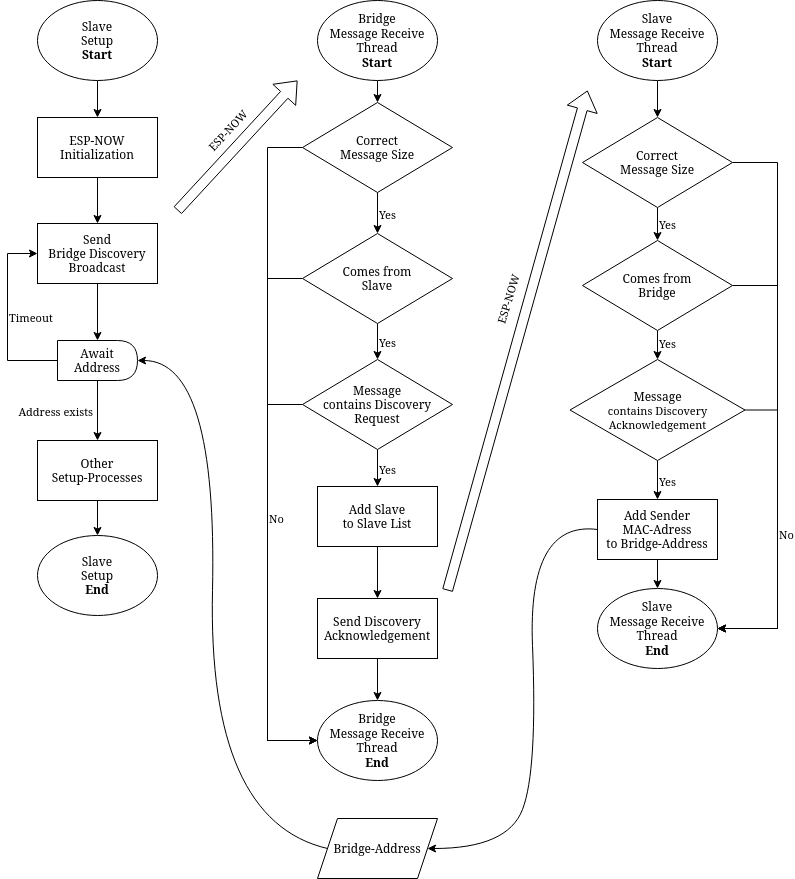

The diagram above was exported from draw.io. Its source (the exported page's mxGraphModel, read from the mxfile embedded in the PNG):
<mxGraphModel dx="1000" dy="618" grid="1" gridSize="10" guides="1" tooltips="1" connect="1" arrows="1" fold="1" page="1" pageScale="1" pageWidth="1100" pageHeight="1700" math="0" shadow="0">
  <root>
    <mxCell id="0" />
    <mxCell id="1" parent="0" />
    <mxCell id="68qyPcaZbatwnOJ6E5eS-4" value="" style="edgeStyle=orthogonalEdgeStyle;rounded=0;orthogonalLoop=1;jettySize=auto;html=1;" parent="1" source="68qyPcaZbatwnOJ6E5eS-1" target="68qyPcaZbatwnOJ6E5eS-3" edge="1">
      <mxGeometry relative="1" as="geometry" />
    </mxCell>
    <mxCell id="68qyPcaZbatwnOJ6E5eS-1" value="&lt;div&gt;Slave&lt;/div&gt;&lt;div&gt;Setup&lt;/div&gt;&lt;b&gt;Start&lt;/b&gt;" style="ellipse;whiteSpace=wrap;html=1;" parent="1" vertex="1">
      <mxGeometry x="140" y="160" width="120" height="80" as="geometry" />
    </mxCell>
    <mxCell id="68qyPcaZbatwnOJ6E5eS-50" style="edgeStyle=orthogonalEdgeStyle;rounded=0;orthogonalLoop=1;jettySize=auto;html=1;exitX=0.5;exitY=1;exitDx=0;exitDy=0;entryX=0.5;entryY=0;entryDx=0;entryDy=0;" parent="1" source="68qyPcaZbatwnOJ6E5eS-2" target="68qyPcaZbatwnOJ6E5eS-49" edge="1">
      <mxGeometry relative="1" as="geometry" />
    </mxCell>
    <mxCell id="68qyPcaZbatwnOJ6E5eS-2" value="&lt;div&gt;Bridge&lt;/div&gt;&lt;div&gt;Message Receive&lt;/div&gt;&lt;div&gt;Thread&lt;/div&gt;&lt;div&gt;&lt;b&gt;Start&lt;/b&gt;&lt;/div&gt;" style="ellipse;whiteSpace=wrap;html=1;" parent="1" vertex="1">
      <mxGeometry x="420" y="160" width="120" height="80" as="geometry" />
    </mxCell>
    <mxCell id="68qyPcaZbatwnOJ6E5eS-6" value="" style="edgeStyle=orthogonalEdgeStyle;rounded=0;orthogonalLoop=1;jettySize=auto;html=1;" parent="1" source="68qyPcaZbatwnOJ6E5eS-3" target="68qyPcaZbatwnOJ6E5eS-5" edge="1">
      <mxGeometry relative="1" as="geometry" />
    </mxCell>
    <mxCell id="68qyPcaZbatwnOJ6E5eS-3" value="&lt;div&gt;ESP-NOW&lt;/div&gt;&lt;div&gt;Initialization&lt;/div&gt;" style="whiteSpace=wrap;html=1;" parent="1" vertex="1">
      <mxGeometry x="140" y="277" width="120" height="60" as="geometry" />
    </mxCell>
    <mxCell id="68qyPcaZbatwnOJ6E5eS-9" style="edgeStyle=orthogonalEdgeStyle;rounded=0;orthogonalLoop=1;jettySize=auto;html=1;exitX=0.5;exitY=1;exitDx=0;exitDy=0;entryX=0.5;entryY=0;entryDx=0;entryDy=0;" parent="1" source="68qyPcaZbatwnOJ6E5eS-5" target="68qyPcaZbatwnOJ6E5eS-8" edge="1">
      <mxGeometry relative="1" as="geometry" />
    </mxCell>
    <mxCell id="68qyPcaZbatwnOJ6E5eS-5" value="&lt;div&gt;Send&lt;/div&gt;&lt;div&gt;Bridge Discovery&lt;/div&gt;&lt;div&gt;Broadcast&lt;/div&gt;" style="whiteSpace=wrap;html=1;" parent="1" vertex="1">
      <mxGeometry x="140" y="383" width="120" height="60" as="geometry" />
    </mxCell>
    <mxCell id="68qyPcaZbatwnOJ6E5eS-7" value="" style="shape=flexArrow;endArrow=classic;html=1;rounded=0;" parent="1" edge="1">
      <mxGeometry width="50" height="50" relative="1" as="geometry">
        <mxPoint x="280" y="370" as="sourcePoint" />
        <mxPoint x="400" y="240" as="targetPoint" />
      </mxGeometry>
    </mxCell>
    <mxCell id="68qyPcaZbatwnOJ6E5eS-70" value="ESP-NOW" style="edgeLabel;html=1;align=center;verticalAlign=middle;resizable=0;points=[];rotation=-47;" parent="68qyPcaZbatwnOJ6E5eS-7" vertex="1" connectable="0">
      <mxGeometry x="0.3014" y="2" relative="1" as="geometry">
        <mxPoint x="-27" y="6" as="offset" />
      </mxGeometry>
    </mxCell>
    <mxCell id="68qyPcaZbatwnOJ6E5eS-10" style="edgeStyle=orthogonalEdgeStyle;rounded=0;orthogonalLoop=1;jettySize=auto;html=1;exitX=0;exitY=0.5;exitDx=0;exitDy=0;entryX=0;entryY=0.5;entryDx=0;entryDy=0;" parent="1" source="68qyPcaZbatwnOJ6E5eS-8" target="68qyPcaZbatwnOJ6E5eS-5" edge="1">
      <mxGeometry relative="1" as="geometry">
        <Array as="points">
          <mxPoint x="110" y="520" />
          <mxPoint x="110" y="413" />
        </Array>
      </mxGeometry>
    </mxCell>
    <mxCell id="68qyPcaZbatwnOJ6E5eS-11" value="Timeout" style="edgeLabel;html=1;align=left;verticalAlign=middle;resizable=0;points=[];labelPosition=right;verticalLabelPosition=middle;" parent="68qyPcaZbatwnOJ6E5eS-10" vertex="1" connectable="0">
      <mxGeometry relative="1" as="geometry">
        <mxPoint as="offset" />
      </mxGeometry>
    </mxCell>
    <mxCell id="68qyPcaZbatwnOJ6E5eS-36" style="edgeStyle=orthogonalEdgeStyle;rounded=0;orthogonalLoop=1;jettySize=auto;html=1;exitX=0.5;exitY=1;exitDx=0;exitDy=0;entryX=0.5;entryY=0;entryDx=0;entryDy=0;" parent="1" source="68qyPcaZbatwnOJ6E5eS-8" target="68qyPcaZbatwnOJ6E5eS-35" edge="1">
      <mxGeometry relative="1" as="geometry" />
    </mxCell>
    <mxCell id="68qyPcaZbatwnOJ6E5eS-60" value="Address exists" style="edgeLabel;html=1;align=right;verticalAlign=middle;resizable=0;points=[];labelPosition=left;verticalLabelPosition=middle;" parent="68qyPcaZbatwnOJ6E5eS-36" vertex="1" connectable="0">
      <mxGeometry relative="1" as="geometry">
        <mxPoint x="-4" as="offset" />
      </mxGeometry>
    </mxCell>
    <mxCell id="68qyPcaZbatwnOJ6E5eS-8" value="&lt;div&gt;Await&lt;/div&gt;&lt;div&gt;Address&lt;/div&gt;" style="shape=delay;whiteSpace=wrap;html=1;" parent="1" vertex="1">
      <mxGeometry x="160" y="500" width="80" height="40" as="geometry" />
    </mxCell>
    <mxCell id="68qyPcaZbatwnOJ6E5eS-19" value="" style="edgeStyle=orthogonalEdgeStyle;rounded=0;orthogonalLoop=1;jettySize=auto;html=1;" parent="1" source="68qyPcaZbatwnOJ6E5eS-16" target="68qyPcaZbatwnOJ6E5eS-18" edge="1">
      <mxGeometry relative="1" as="geometry" />
    </mxCell>
    <mxCell id="68qyPcaZbatwnOJ6E5eS-16" value="&lt;div&gt;Add Slave&lt;/div&gt;&lt;div&gt;to Slave List&lt;/div&gt;" style="whiteSpace=wrap;html=1;" parent="1" vertex="1">
      <mxGeometry x="420" y="646" width="120" height="60" as="geometry" />
    </mxCell>
    <mxCell id="68qyPcaZbatwnOJ6E5eS-21" style="edgeStyle=orthogonalEdgeStyle;rounded=0;orthogonalLoop=1;jettySize=auto;html=1;exitX=0.5;exitY=1;exitDx=0;exitDy=0;" parent="1" source="68qyPcaZbatwnOJ6E5eS-18" target="68qyPcaZbatwnOJ6E5eS-20" edge="1">
      <mxGeometry relative="1" as="geometry" />
    </mxCell>
    <mxCell id="68qyPcaZbatwnOJ6E5eS-18" value="&lt;div&gt;Send Discovery Acknowledgement&lt;/div&gt;" style="whiteSpace=wrap;html=1;" parent="1" vertex="1">
      <mxGeometry x="420" y="758" width="120" height="60" as="geometry" />
    </mxCell>
    <mxCell id="68qyPcaZbatwnOJ6E5eS-20" value="&lt;div&gt;Bridge&lt;/div&gt;&lt;div&gt;Message Receive&lt;/div&gt;&lt;div&gt;Thread&lt;/div&gt;&lt;div&gt;&lt;b&gt;End&lt;/b&gt;&lt;/div&gt;" style="ellipse;whiteSpace=wrap;html=1;" parent="1" vertex="1">
      <mxGeometry x="420" y="860" width="120" height="80" as="geometry" />
    </mxCell>
    <mxCell id="68qyPcaZbatwnOJ6E5eS-29" style="edgeStyle=orthogonalEdgeStyle;rounded=0;orthogonalLoop=1;jettySize=auto;html=1;exitX=0.5;exitY=1;exitDx=0;exitDy=0;entryX=0.5;entryY=0;entryDx=0;entryDy=0;" parent="1" source="68qyPcaZbatwnOJ6E5eS-25" target="68qyPcaZbatwnOJ6E5eS-16" edge="1">
      <mxGeometry relative="1" as="geometry" />
    </mxCell>
    <mxCell id="68qyPcaZbatwnOJ6E5eS-30" value="Yes" style="edgeLabel;html=1;align=left;verticalAlign=middle;resizable=0;points=[];labelPosition=right;verticalLabelPosition=middle;" parent="68qyPcaZbatwnOJ6E5eS-29" vertex="1" connectable="0">
      <mxGeometry relative="1" as="geometry">
        <mxPoint as="offset" />
      </mxGeometry>
    </mxCell>
    <mxCell id="68qyPcaZbatwnOJ6E5eS-33" style="edgeStyle=orthogonalEdgeStyle;rounded=0;orthogonalLoop=1;jettySize=auto;html=1;exitX=0;exitY=0.5;exitDx=0;exitDy=0;entryX=0;entryY=0.5;entryDx=0;entryDy=0;" parent="1" source="68qyPcaZbatwnOJ6E5eS-25" target="68qyPcaZbatwnOJ6E5eS-20" edge="1">
      <mxGeometry relative="1" as="geometry">
        <Array as="points">
          <mxPoint x="370" y="564" />
          <mxPoint x="370" y="900" />
        </Array>
      </mxGeometry>
    </mxCell>
    <mxCell id="68qyPcaZbatwnOJ6E5eS-25" value="&lt;div&gt;Message&lt;/div&gt;&lt;div&gt;contains Discovery&lt;/div&gt;&lt;div&gt;Request&lt;/div&gt;" style="rhombus;whiteSpace=wrap;html=1;" parent="1" vertex="1">
      <mxGeometry x="405" y="519" width="150" height="90" as="geometry" />
    </mxCell>
    <mxCell id="68qyPcaZbatwnOJ6E5eS-28" style="edgeStyle=orthogonalEdgeStyle;rounded=0;orthogonalLoop=1;jettySize=auto;html=1;exitX=0.5;exitY=1;exitDx=0;exitDy=0;entryX=0.5;entryY=0;entryDx=0;entryDy=0;" parent="1" source="68qyPcaZbatwnOJ6E5eS-26" target="68qyPcaZbatwnOJ6E5eS-25" edge="1">
      <mxGeometry relative="1" as="geometry" />
    </mxCell>
    <mxCell id="68qyPcaZbatwnOJ6E5eS-31" value="Yes" style="edgeLabel;html=1;align=left;verticalAlign=middle;resizable=0;points=[];labelPosition=right;verticalLabelPosition=middle;" parent="68qyPcaZbatwnOJ6E5eS-28" vertex="1" connectable="0">
      <mxGeometry relative="1" as="geometry">
        <mxPoint as="offset" />
      </mxGeometry>
    </mxCell>
    <mxCell id="68qyPcaZbatwnOJ6E5eS-32" style="edgeStyle=orthogonalEdgeStyle;rounded=0;orthogonalLoop=1;jettySize=auto;html=1;exitX=0;exitY=0.5;exitDx=0;exitDy=0;entryX=0;entryY=0.5;entryDx=0;entryDy=0;" parent="1" source="68qyPcaZbatwnOJ6E5eS-26" target="68qyPcaZbatwnOJ6E5eS-20" edge="1">
      <mxGeometry relative="1" as="geometry">
        <Array as="points">
          <mxPoint x="370" y="438" />
          <mxPoint x="370" y="900" />
        </Array>
      </mxGeometry>
    </mxCell>
    <mxCell id="68qyPcaZbatwnOJ6E5eS-34" value="No" style="edgeLabel;html=1;align=left;verticalAlign=middle;resizable=0;points=[];labelPosition=right;verticalLabelPosition=middle;" parent="68qyPcaZbatwnOJ6E5eS-32" vertex="1" connectable="0">
      <mxGeometry relative="1" as="geometry">
        <mxPoint as="offset" />
      </mxGeometry>
    </mxCell>
    <mxCell id="68qyPcaZbatwnOJ6E5eS-26" value="&lt;div&gt;Comes from&lt;/div&gt;&lt;div&gt;Slave&lt;/div&gt;" style="rhombus;whiteSpace=wrap;html=1;" parent="1" vertex="1">
      <mxGeometry x="405" y="393" width="150" height="90" as="geometry" />
    </mxCell>
    <mxCell id="68qyPcaZbatwnOJ6E5eS-38" style="edgeStyle=orthogonalEdgeStyle;rounded=0;orthogonalLoop=1;jettySize=auto;html=1;exitX=0.5;exitY=1;exitDx=0;exitDy=0;" parent="1" source="68qyPcaZbatwnOJ6E5eS-35" target="68qyPcaZbatwnOJ6E5eS-37" edge="1">
      <mxGeometry relative="1" as="geometry" />
    </mxCell>
    <mxCell id="68qyPcaZbatwnOJ6E5eS-35" value="&lt;div&gt;Other&lt;/div&gt;&lt;div&gt;Setup-Processes&lt;/div&gt;" style="whiteSpace=wrap;html=1;" parent="1" vertex="1">
      <mxGeometry x="140" y="600" width="120" height="60" as="geometry" />
    </mxCell>
    <mxCell id="68qyPcaZbatwnOJ6E5eS-37" value="&lt;div&gt;Slave&lt;/div&gt;&lt;div&gt;Setup&lt;/div&gt;&lt;b&gt;End&lt;/b&gt;" style="ellipse;whiteSpace=wrap;html=1;" parent="1" vertex="1">
      <mxGeometry x="140" y="695" width="120" height="80" as="geometry" />
    </mxCell>
    <mxCell id="68qyPcaZbatwnOJ6E5eS-46" style="edgeStyle=orthogonalEdgeStyle;rounded=0;orthogonalLoop=1;jettySize=auto;html=1;exitX=0.5;exitY=1;exitDx=0;exitDy=0;entryX=0.5;entryY=0;entryDx=0;entryDy=0;" parent="1" source="68qyPcaZbatwnOJ6E5eS-39" target="68qyPcaZbatwnOJ6E5eS-45" edge="1">
      <mxGeometry relative="1" as="geometry" />
    </mxCell>
    <mxCell id="68qyPcaZbatwnOJ6E5eS-39" value="&lt;div&gt;Slave&lt;/div&gt;&lt;div&gt;Message Receive&lt;/div&gt;&lt;div&gt;Thread&lt;/div&gt;&lt;div&gt;&lt;b&gt;Start&lt;/b&gt;&lt;/div&gt;" style="ellipse;whiteSpace=wrap;html=1;" parent="1" vertex="1">
      <mxGeometry x="700" y="160" width="120" height="80" as="geometry" />
    </mxCell>
    <mxCell id="68qyPcaZbatwnOJ6E5eS-40" value="" style="shape=flexArrow;endArrow=classic;html=1;rounded=0;" parent="1" edge="1">
      <mxGeometry width="50" height="50" relative="1" as="geometry">
        <mxPoint x="550" y="750" as="sourcePoint" />
        <mxPoint x="690" y="250" as="targetPoint" />
      </mxGeometry>
    </mxCell>
    <mxCell id="68qyPcaZbatwnOJ6E5eS-72" value="ESP-NOW" style="edgeLabel;html=1;align=center;verticalAlign=middle;resizable=0;points=[];rotation=-73;" parent="68qyPcaZbatwnOJ6E5eS-40" vertex="1" connectable="0">
      <mxGeometry x="0.1428" y="1" relative="1" as="geometry">
        <mxPoint x="-19" y="-4" as="offset" />
      </mxGeometry>
    </mxCell>
    <mxCell id="68qyPcaZbatwnOJ6E5eS-48" value="" style="edgeStyle=orthogonalEdgeStyle;rounded=0;orthogonalLoop=1;jettySize=auto;html=1;" parent="1" source="68qyPcaZbatwnOJ6E5eS-45" target="68qyPcaZbatwnOJ6E5eS-47" edge="1">
      <mxGeometry relative="1" as="geometry" />
    </mxCell>
    <mxCell id="68qyPcaZbatwnOJ6E5eS-74" value="Yes" style="edgeLabel;html=1;align=left;verticalAlign=middle;resizable=0;points=[];labelPosition=right;verticalLabelPosition=middle;" parent="68qyPcaZbatwnOJ6E5eS-48" vertex="1" connectable="0">
      <mxGeometry relative="1" as="geometry">
        <mxPoint as="offset" />
      </mxGeometry>
    </mxCell>
    <mxCell id="68qyPcaZbatwnOJ6E5eS-65" style="edgeStyle=orthogonalEdgeStyle;rounded=0;orthogonalLoop=1;jettySize=auto;html=1;exitX=1;exitY=0.5;exitDx=0;exitDy=0;entryX=1;entryY=0.5;entryDx=0;entryDy=0;" parent="1" source="68qyPcaZbatwnOJ6E5eS-45" target="68qyPcaZbatwnOJ6E5eS-57" edge="1">
      <mxGeometry relative="1" as="geometry">
        <Array as="points">
          <mxPoint x="880" y="322" />
          <mxPoint x="880" y="788" />
        </Array>
      </mxGeometry>
    </mxCell>
    <mxCell id="68qyPcaZbatwnOJ6E5eS-45" value="&lt;div&gt;Correct&lt;/div&gt;&lt;div&gt;Message Size&lt;/div&gt;" style="rhombus;whiteSpace=wrap;html=1;" parent="1" vertex="1">
      <mxGeometry x="685" y="277" width="150" height="90" as="geometry" />
    </mxCell>
    <mxCell id="68qyPcaZbatwnOJ6E5eS-55" style="edgeStyle=orthogonalEdgeStyle;rounded=0;orthogonalLoop=1;jettySize=auto;html=1;exitX=0.5;exitY=1;exitDx=0;exitDy=0;" parent="1" source="68qyPcaZbatwnOJ6E5eS-47" target="68qyPcaZbatwnOJ6E5eS-53" edge="1">
      <mxGeometry relative="1" as="geometry" />
    </mxCell>
    <mxCell id="68qyPcaZbatwnOJ6E5eS-75" value="Yes" style="edgeLabel;html=1;align=left;verticalAlign=middle;resizable=0;points=[];labelPosition=right;verticalLabelPosition=middle;" parent="68qyPcaZbatwnOJ6E5eS-55" vertex="1" connectable="0">
      <mxGeometry relative="1" as="geometry">
        <mxPoint y="-2" as="offset" />
      </mxGeometry>
    </mxCell>
    <mxCell id="68qyPcaZbatwnOJ6E5eS-66" style="edgeStyle=orthogonalEdgeStyle;rounded=0;orthogonalLoop=1;jettySize=auto;html=1;exitX=1;exitY=0.5;exitDx=0;exitDy=0;entryX=1;entryY=0.5;entryDx=0;entryDy=0;" parent="1" source="68qyPcaZbatwnOJ6E5eS-47" target="68qyPcaZbatwnOJ6E5eS-57" edge="1">
      <mxGeometry relative="1" as="geometry">
        <Array as="points">
          <mxPoint x="880" y="445" />
          <mxPoint x="880" y="788" />
        </Array>
      </mxGeometry>
    </mxCell>
    <mxCell id="68qyPcaZbatwnOJ6E5eS-47" value="&lt;div&gt;Comes from&lt;/div&gt;&lt;div&gt;Bridge&lt;/div&gt;" style="rhombus;whiteSpace=wrap;html=1;" parent="1" vertex="1">
      <mxGeometry x="685" y="400" width="150" height="90" as="geometry" />
    </mxCell>
    <mxCell id="68qyPcaZbatwnOJ6E5eS-51" style="edgeStyle=orthogonalEdgeStyle;rounded=0;orthogonalLoop=1;jettySize=auto;html=1;exitX=0.5;exitY=1;exitDx=0;exitDy=0;entryX=0.5;entryY=0;entryDx=0;entryDy=0;" parent="1" source="68qyPcaZbatwnOJ6E5eS-49" target="68qyPcaZbatwnOJ6E5eS-26" edge="1">
      <mxGeometry relative="1" as="geometry" />
    </mxCell>
    <mxCell id="68qyPcaZbatwnOJ6E5eS-73" value="Yes" style="edgeLabel;html=1;align=left;verticalAlign=middle;resizable=0;points=[];labelPosition=right;verticalLabelPosition=middle;" parent="68qyPcaZbatwnOJ6E5eS-51" vertex="1" connectable="0">
      <mxGeometry relative="1" as="geometry">
        <mxPoint as="offset" />
      </mxGeometry>
    </mxCell>
    <mxCell id="68qyPcaZbatwnOJ6E5eS-52" style="edgeStyle=orthogonalEdgeStyle;rounded=0;orthogonalLoop=1;jettySize=auto;html=1;exitX=0;exitY=0.5;exitDx=0;exitDy=0;entryX=0;entryY=0.5;entryDx=0;entryDy=0;" parent="1" source="68qyPcaZbatwnOJ6E5eS-49" target="68qyPcaZbatwnOJ6E5eS-20" edge="1">
      <mxGeometry relative="1" as="geometry">
        <Array as="points">
          <mxPoint x="370" y="307" />
          <mxPoint x="370" y="900" />
        </Array>
      </mxGeometry>
    </mxCell>
    <mxCell id="68qyPcaZbatwnOJ6E5eS-49" value="&lt;div&gt;Correct&lt;/div&gt;&lt;div&gt;Message Size&lt;/div&gt;" style="rhombus;whiteSpace=wrap;html=1;" parent="1" vertex="1">
      <mxGeometry x="405" y="262" width="150" height="90" as="geometry" />
    </mxCell>
    <mxCell id="68qyPcaZbatwnOJ6E5eS-56" style="edgeStyle=orthogonalEdgeStyle;rounded=0;orthogonalLoop=1;jettySize=auto;html=1;exitX=0.5;exitY=1;exitDx=0;exitDy=0;entryX=0.5;entryY=0;entryDx=0;entryDy=0;" parent="1" source="68qyPcaZbatwnOJ6E5eS-53" target="68qyPcaZbatwnOJ6E5eS-54" edge="1">
      <mxGeometry relative="1" as="geometry" />
    </mxCell>
    <mxCell id="68qyPcaZbatwnOJ6E5eS-76" value="Yes" style="edgeLabel;html=1;align=left;verticalAlign=middle;resizable=0;points=[];labelPosition=right;verticalLabelPosition=middle;" parent="68qyPcaZbatwnOJ6E5eS-56" vertex="1" connectable="0">
      <mxGeometry relative="1" as="geometry">
        <mxPoint as="offset" />
      </mxGeometry>
    </mxCell>
    <mxCell id="68qyPcaZbatwnOJ6E5eS-68" style="edgeStyle=orthogonalEdgeStyle;rounded=0;orthogonalLoop=1;jettySize=auto;html=1;exitX=1;exitY=0.5;exitDx=0;exitDy=0;entryX=1;entryY=0.5;entryDx=0;entryDy=0;" parent="1" source="68qyPcaZbatwnOJ6E5eS-53" target="68qyPcaZbatwnOJ6E5eS-57" edge="1">
      <mxGeometry relative="1" as="geometry">
        <Array as="points">
          <mxPoint x="880" y="570" />
          <mxPoint x="880" y="788" />
        </Array>
      </mxGeometry>
    </mxCell>
    <mxCell id="68qyPcaZbatwnOJ6E5eS-69" value="No" style="edgeLabel;html=1;align=left;verticalAlign=middle;resizable=0;points=[];labelPosition=right;verticalLabelPosition=middle;" parent="68qyPcaZbatwnOJ6E5eS-68" vertex="1" connectable="0">
      <mxGeometry relative="1" as="geometry">
        <mxPoint as="offset" />
      </mxGeometry>
    </mxCell>
    <mxCell id="68qyPcaZbatwnOJ6E5eS-53" value="&lt;div&gt;Message&lt;/div&gt;&lt;div&gt;&lt;font style=&quot;font-size: 11px;&quot;&gt;contains Discovery&lt;/font&gt;&lt;/div&gt;&lt;div&gt;&lt;font style=&quot;font-size: 11px;&quot;&gt;Acknowledgement&lt;/font&gt;&lt;/div&gt;" style="rhombus;whiteSpace=wrap;html=1;" parent="1" vertex="1">
      <mxGeometry x="672.5" y="519" width="175" height="101" as="geometry" />
    </mxCell>
    <mxCell id="68qyPcaZbatwnOJ6E5eS-58" style="edgeStyle=orthogonalEdgeStyle;rounded=0;orthogonalLoop=1;jettySize=auto;html=1;exitX=0.5;exitY=1;exitDx=0;exitDy=0;entryX=0.5;entryY=0;entryDx=0;entryDy=0;" parent="1" source="68qyPcaZbatwnOJ6E5eS-54" target="68qyPcaZbatwnOJ6E5eS-57" edge="1">
      <mxGeometry relative="1" as="geometry" />
    </mxCell>
    <mxCell id="68qyPcaZbatwnOJ6E5eS-54" value="&lt;div&gt;Add Sender&lt;/div&gt;&lt;div&gt;MAC-Adress&lt;/div&gt;&lt;div&gt;to Bridge-Address&lt;/div&gt;" style="whiteSpace=wrap;html=1;" parent="1" vertex="1">
      <mxGeometry x="700" y="659" width="120" height="60" as="geometry" />
    </mxCell>
    <mxCell id="68qyPcaZbatwnOJ6E5eS-57" value="&lt;div&gt;Slave&lt;/div&gt;&lt;div&gt;Message Receive&lt;/div&gt;&lt;div&gt;Thread&lt;/div&gt;&lt;div&gt;&lt;b&gt;End&lt;/b&gt;&lt;/div&gt;" style="ellipse;whiteSpace=wrap;html=1;" parent="1" vertex="1">
      <mxGeometry x="700" y="748" width="120" height="80" as="geometry" />
    </mxCell>
    <mxCell id="68qyPcaZbatwnOJ6E5eS-61" value="Bridge-Address" style="shape=parallelogram;perimeter=parallelogramPerimeter;whiteSpace=wrap;html=1;fixedSize=1;" parent="1" vertex="1">
      <mxGeometry x="420" y="978" width="120" height="60" as="geometry" />
    </mxCell>
    <mxCell id="68qyPcaZbatwnOJ6E5eS-63" value="" style="curved=1;endArrow=classic;html=1;rounded=0;entryX=1;entryY=0.5;entryDx=0;entryDy=0;exitX=0;exitY=0.5;exitDx=0;exitDy=0;" parent="1" source="68qyPcaZbatwnOJ6E5eS-54" target="68qyPcaZbatwnOJ6E5eS-61" edge="1">
      <mxGeometry width="50" height="50" relative="1" as="geometry">
        <mxPoint x="660" y="950" as="sourcePoint" />
        <mxPoint x="710" y="900" as="targetPoint" />
        <Array as="points">
          <mxPoint x="630" y="680" />
          <mxPoint x="640" y="930" />
          <mxPoint x="610" y="1008" />
        </Array>
      </mxGeometry>
    </mxCell>
    <mxCell id="68qyPcaZbatwnOJ6E5eS-64" value="" style="curved=1;endArrow=classic;html=1;rounded=0;entryX=1;entryY=0.5;entryDx=0;entryDy=0;exitX=0;exitY=0.5;exitDx=0;exitDy=0;" parent="1" source="68qyPcaZbatwnOJ6E5eS-61" target="68qyPcaZbatwnOJ6E5eS-8" edge="1">
      <mxGeometry width="50" height="50" relative="1" as="geometry">
        <mxPoint x="280" y="930" as="sourcePoint" />
        <mxPoint x="330" y="880" as="targetPoint" />
        <Array as="points">
          <mxPoint x="310" y="980" />
          <mxPoint x="320" y="520" />
        </Array>
      </mxGeometry>
    </mxCell>
  </root>
</mxGraphModel>